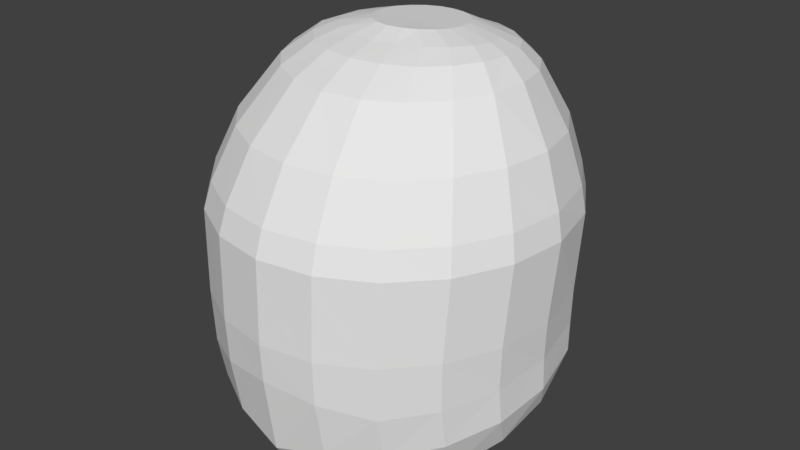 # Source: Helmet.blend  (saved by Blender 2.78.0; exported with 4.5.12 LTS)
import bpy
from mathutils import Matrix  # noqa: F401  (used for matrix-valued properties, if any)

bpy.ops.wm.read_factory_settings(use_empty=True)
scene = bpy.context.scene
scene.name = 'Scene'

# ---- collections
col_collection_1 = bpy.data.collections.new('Collection 1'); scene.collection.children.link(col_collection_1)

# ---- world
world_world = bpy.data.worlds.new('World'); scene.world = world_world
world_world.color = (0.05088, 0.05088, 0.05088)
world_world.use_sun_shadow = False
world_world.sun_shadow_jitter_overblur = 0.0
world_world.cycles.sampling_method = 'MANUAL'

# ---- meshes
me_cylinder_001 = bpy.data.meshes.new('Cylinder.001')
me_cylinder_001.from_pydata([(2.117e-07, 1.167, -0.3565), (2.083e-07, 1.205, 0.2481), (1.887e-07, 1.1, 0.5415), (0.2724, 1.054, 0.5436), (0.3017, 1.152, 0.2487), (0.3124, 1.113, -0.3619), (0.5323, 0.9176, 0.5467), (0.5897, 0.9967, 0.2495), (0.6237, 0.9532, -0.3723), (0.7734, 0.701, 0.5513), (0.8597, 0.749, 0.2509), (0.9094, 0.6956, -0.3878), (0.9544, 0.4167, 0.5583), (1.071, 0.4236, 0.2528), (1.11, 0.3555, -0.4098), (1.035, 0.08422, 0.5681), (1.162, 0.04479, 0.2558), (1.176, -0.01459, -0.4188), (0.9909, -0.2351, 0.5702), (1.11, -0.3182, 0.2561), (1.119, -0.3792, -0.4248), (0.844, -0.5197, 0.5696), (0.944, -0.6427, 0.2561), (0.9516, -0.7082, -0.4303), (0.6138, -0.7461, 0.5691), (0.6859, -0.9002, 0.2561), (0.6914, -0.9693, -0.4346), (0.3229, -0.8917, 0.5687), (0.3606, -1.066, 0.2561), (0.3635, -1.137, -0.4374), (-3.738e-07, -0.9419, 0.5686), (-4.177e-07, -1.123, 0.2561), (-4.212e-07, -1.195, -0.4384), (-0.3229, -0.8917, 0.5687), (-0.3606, -1.066, 0.2561), (-0.3635, -1.137, -0.4374), (-0.6138, -0.7461, 0.5691), (-0.6859, -0.9002, 0.2561), (-0.6914, -0.9693, -0.4346), (-0.844, -0.5197, 0.5696), (-0.944, -0.6427, 0.2561), (-0.9516, -0.7082, -0.4303), (-0.9909, -0.2351, 0.5702), (-1.11, -0.3182, 0.2561), (-1.119, -0.3792, -0.4248), (-1.035, 0.08422, 0.5681), (-1.162, 0.04479, 0.2558), (-1.176, -0.01459, -0.4188), (-0.9544, 0.4167, 0.5583), (-1.071, 0.4236, 0.2528), (-1.11, 0.3555, -0.4098), (-0.7734, 0.701, 0.5513), (-0.8597, 0.749, 0.2509), (-0.9094, 0.6956, -0.3878), (-0.5323, 0.9176, 0.5467), (-0.5897, 0.9967, 0.2495), (-0.6237, 0.9532, -0.3723), (-0.2724, 1.054, 0.5436), (-0.3017, 1.152, 0.2487), (-0.3124, 1.113, -0.3619), (1.026e-07, 0.5111, 1.079), (1.611e-07, 0.898, 0.8571), (1.349e-07, 0.6343, 1.019), (1.504e-07, 0.7739, 0.9647), (0.08917, 0.4972, 1.08), (0.2121, 0.8644, 0.8589), (0.1501, 0.6143, 1.02), (0.1792, 0.747, 0.9663), (0.1739, 0.4568, 1.082), (0.4183, 0.7655, 0.8627), (0.2941, 0.556, 1.024), (0.3526, 0.6683, 0.9706), (0.2411, 0.3934, 1.085), (0.6082, 0.6075, 0.8685), (0.4112, 0.4644, 1.03), (0.5048, 0.5435, 0.9772), (0.2852, 0.3126, 1.09), (0.739, 0.3997, 0.8762), (0.4876, 0.3473, 1.036), (0.6038, 0.3825, 0.9853), (0.3021, 0.2215, 1.095), (0.8007, 0.1546, 0.8872), (0.5179, 0.2146, 1.045), (0.6468, 0.1958, 0.9968), (0.2898, 0.1281, 1.101), (0.776, -0.09065, 0.8917), (0.499, 0.0761, 1.055), (0.6266, 0.002665, 1.009), (0.2492, 0.03923, 1.109), (0.6668, -0.3085, 0.8892), (0.4288, -0.04957, 1.064), (0.5372, -0.1649, 1.012), (0.1825, -0.03227, 1.115), (0.488, -0.4834, 0.8862), (0.3126, -0.1452, 1.067), (0.3914, -0.295, 1.011), (0.09622, -0.07536, 1.117), (0.2578, -0.5972, 0.8841), (0.1644, -0.2042, 1.066), (0.2062, -0.379, 1.01), (-1.412e-07, -0.08942, 1.117), (-2.912e-07, -0.6366, 0.8834), (-2.153e-07, -0.2246, 1.066), (-2.494e-07, -0.4081, 1.01), (-0.09622, -0.07536, 1.117), (-0.2578, -0.5972, 0.8841), (-0.1644, -0.2042, 1.066), (-0.2062, -0.379, 1.01), (-0.1825, -0.03227, 1.115), (-0.488, -0.4834, 0.8862), (-0.3126, -0.1452, 1.067), (-0.3914, -0.295, 1.011), (-0.2492, 0.03923, 1.109), (-0.6668, -0.3085, 0.8892), (-0.4288, -0.04957, 1.064), (-0.5372, -0.1649, 1.012), (-0.2898, 0.1281, 1.101), (-0.776, -0.09065, 0.8917), (-0.499, 0.0761, 1.055), (-0.6266, 0.002665, 1.009), (-0.3021, 0.2215, 1.095), (-0.8007, 0.1546, 0.8872), (-0.5179, 0.2146, 1.045), (-0.6468, 0.1958, 0.9968), (-0.2852, 0.3126, 1.09), (-0.739, 0.3997, 0.8762), (-0.4876, 0.3473, 1.036), (-0.6038, 0.3825, 0.9853), (-0.2411, 0.3934, 1.085), (-0.6082, 0.6075, 0.8685), (-0.4112, 0.4644, 1.03), (-0.5048, 0.5435, 0.9772), (-0.1739, 0.4568, 1.082), (-0.4183, 0.7655, 0.8627), (-0.2941, 0.556, 1.024), (-0.3526, 0.6683, 0.9706), (-0.08917, 0.4972, 1.08), (-0.2121, 0.8644, 0.8589), (-0.1501, 0.6143, 1.02), (-0.1792, 0.747, 0.9663), (2.058e-07, 1.109, -0.5851), (2.101e-07, 1.178, -0.4798), (1.79e-07, 1.146, -0.6112), (0.2957, 1.062, -0.6085), (0.3092, 1.123, -0.4912), (0.3118, 1.094, -0.6264), (0.5922, 0.9232, -0.6746), (0.6207, 0.9635, -0.5197), (0.626, 0.9397, -0.6677), (0.8594, 0.6987, -0.7812), (0.9052, 0.7052, -0.5647), (0.908, 0.6913, -0.7333), (1.042, 0.4048, -0.9197), (1.1, 0.3637, -0.6253), (1.1, 0.3643, -0.8198), (1.102, 0.0884, -1.052), (1.161, -0.003121, -0.672), (1.161, 0.01326, -0.8919), (1.048, -0.2251, -1.178), (1.104, -0.3677, -0.7153), (1.104, -0.3357, -0.9602), (0.8912, -0.5078, -1.292), (0.9395, -0.6966, -0.7544), (0.9389, -0.6505, -1.022), (0.6475, -0.7323, -1.382), (0.6826, -0.9576, -0.7854), (0.6822, -0.9003, -1.071), (0.3404, -0.8763, -1.441), (0.3589, -1.125, -0.7269), (0.3586, -1.061, -1.102), (-4.592e-07, -0.926, -1.461), (-4.207e-07, -1.183, -0.6895), (-4.503e-07, -1.116, -1.194), (-0.3404, -0.8763, -1.441), (-0.3589, -1.125, -0.7269), (-0.3586, -1.061, -1.102), (-0.6475, -0.7323, -1.382), (-0.6826, -0.9576, -0.7854), (-0.6822, -0.9003, -1.071), (-0.8912, -0.5078, -1.292), (-0.9395, -0.6966, -0.7544), (-0.9389, -0.6505, -1.022), (-1.048, -0.2251, -1.178), (-1.104, -0.3677, -0.7153), (-1.104, -0.3357, -0.9602), (-1.102, 0.0884, -1.052), (-1.161, -0.003119, -0.672), (-1.161, 0.01326, -0.8919), (-1.042, 0.4048, -0.9197), (-1.1, 0.3637, -0.6253), (-1.1, 0.3643, -0.8198), (-0.8594, 0.6987, -0.7812), (-0.9051, 0.7052, -0.5647), (-0.908, 0.6913, -0.7333), (-0.5922, 0.9232, -0.6746), (-0.6207, 0.9635, -0.5197), (-0.626, 0.9397, -0.6677), (-0.2957, 1.062, -0.6085), (-0.3092, 1.123, -0.4912), (-0.3118, 1.094, -0.6264), (2.069e-07, 1.229, 0.0988), (0.3119, 1.174, 0.09795), (0.6136, 1.013, 0.09701), (0.8959, 0.7563, 0.09588), (1.112, 0.417, 0.09326), (1.201, 0.02936, 0.09372), (1.147, -0.3462, 0.09376), (0.9753, -0.6823, 0.09376), (0.7086, -0.949, 0.09376), (0.3725, -1.12, 0.09376), (-4.331e-07, -1.179, 0.09376), (-0.3725, -1.12, 0.09376), (-0.7086, -0.949, 0.09376), (-0.9753, -0.6823, 0.09376), (-1.147, -0.3462, 0.09376), (-1.201, 0.02936, 0.09372), (-1.112, 0.417, 0.09326), (-0.8959, 0.7563, 0.09588), (-0.6136, 1.013, 0.09701), (-0.3119, 1.174, 0.09795)], [], [(57, 137, 61, 2), (6, 69, 73, 9), (9, 73, 77, 12), (12, 77, 81, 15), (15, 81, 85, 18), (18, 85, 89, 21), (21, 89, 93, 24), (24, 93, 97, 27), (27, 97, 101, 30), (30, 101, 105, 33), (33, 105, 109, 36), (36, 109, 113, 39), (39, 113, 117, 42), (42, 117, 121, 45), (45, 121, 125, 48), (48, 125, 129, 51), (51, 129, 133, 54), (54, 133, 137, 57), (3, 65, 69, 6), (64, 60, 136, 132, 128, 124, 120, 116, 112, 108, 104, 100, 96, 92, 88, 84, 80, 76, 72, 68), (198, 59, 0, 141), (141, 0, 5, 144), (219, 58, 1, 200), (58, 57, 2, 1), (218, 55, 58, 219), (55, 54, 57, 58), (195, 56, 59, 198), (217, 52, 55, 218), (52, 51, 54, 55), (192, 53, 56, 195), (216, 49, 52, 217), (49, 48, 51, 52), (189, 50, 53, 192), (215, 46, 49, 216), (46, 45, 48, 49), (186, 47, 50, 189), (214, 43, 46, 215), (43, 42, 45, 46), (183, 44, 47, 186), (213, 40, 43, 214), (40, 39, 42, 43), (180, 41, 44, 183), (212, 37, 40, 213), (37, 36, 39, 40), (177, 38, 41, 180), (211, 34, 37, 212), (34, 33, 36, 37), (174, 35, 38, 177), (210, 31, 34, 211), (31, 30, 33, 34), (171, 32, 35, 174), (209, 28, 31, 210), (28, 27, 30, 31), (168, 29, 32, 171), (208, 25, 28, 209), (25, 24, 27, 28), (165, 26, 29, 168), (207, 22, 25, 208), (22, 21, 24, 25), (162, 23, 26, 165), (206, 19, 22, 207), (19, 18, 21, 22), (159, 20, 23, 162), (205, 16, 19, 206), (16, 15, 18, 19), (156, 17, 20, 159), (204, 13, 16, 205), (13, 12, 15, 16), (153, 14, 17, 156), (203, 10, 13, 204), (10, 9, 12, 13), (150, 11, 14, 153), (202, 7, 10, 203), (7, 6, 9, 10), (147, 8, 11, 150), (201, 4, 7, 202), (4, 3, 6, 7), (144, 5, 8, 147), (200, 1, 4, 201), (1, 2, 3, 4), (65, 61, 63, 67), (67, 63, 62, 66), (66, 62, 60, 64), (69, 65, 67, 71), (71, 67, 66, 70), (70, 66, 64, 68), (73, 69, 71, 75), (75, 71, 70, 74), (74, 70, 68, 72), (77, 73, 75, 79), (79, 75, 74, 78), (78, 74, 72, 76), (81, 77, 79, 83), (83, 79, 78, 82), (82, 78, 76, 80), (85, 81, 83, 87), (87, 83, 82, 86), (86, 82, 80, 84), (89, 85, 87, 91), (91, 87, 86, 90), (90, 86, 84, 88), (93, 89, 91, 95), (95, 91, 90, 94), (94, 90, 88, 92), (97, 93, 95, 99), (99, 95, 94, 98), (98, 94, 92, 96), (101, 97, 99, 103), (103, 99, 98, 102), (102, 98, 96, 100), (105, 101, 103, 107), (107, 103, 102, 106), (106, 102, 100, 104), (109, 105, 107, 111), (111, 107, 106, 110), (110, 106, 104, 108), (113, 109, 111, 115), (115, 111, 110, 114), (114, 110, 108, 112), (117, 113, 115, 119), (119, 115, 114, 118), (118, 114, 112, 116), (121, 117, 119, 123), (123, 119, 118, 122), (122, 118, 116, 120), (125, 121, 123, 127), (127, 123, 122, 126), (126, 122, 120, 124), (129, 125, 127, 131), (131, 127, 126, 130), (130, 126, 124, 128), (133, 129, 131, 135), (135, 131, 130, 134), (134, 130, 128, 132), (137, 133, 135, 139), (139, 135, 134, 138), (138, 134, 132, 136), (61, 137, 139, 63), (63, 139, 138, 62), (62, 138, 136, 60), (2, 61, 65, 3), (141, 144, 145, 142), (142, 145, 143, 140), (144, 147, 148, 145), (145, 148, 146, 143), (147, 150, 151, 148), (148, 151, 149, 146), (150, 153, 154, 151), (151, 154, 152, 149), (153, 156, 157, 154), (154, 157, 155, 152), (156, 159, 160, 157), (157, 160, 158, 155), (159, 162, 163, 160), (160, 163, 161, 158), (162, 165, 166, 163), (163, 166, 164, 161), (165, 168, 169, 166), (166, 169, 167, 164), (168, 171, 172, 169), (169, 172, 170, 167), (171, 174, 175, 172), (172, 175, 173, 170), (174, 177, 178, 175), (175, 178, 176, 173), (177, 180, 181, 178), (178, 181, 179, 176), (180, 183, 184, 181), (181, 184, 182, 179), (183, 186, 187, 184), (184, 187, 185, 182), (186, 189, 190, 187), (187, 190, 188, 185), (189, 192, 193, 190), (190, 193, 191, 188), (192, 195, 196, 193), (193, 196, 194, 191), (195, 198, 199, 196), (196, 199, 197, 194), (198, 141, 142, 199), (199, 142, 140, 197), (0, 200, 201, 5), (5, 201, 202, 8), (8, 202, 203, 11), (11, 203, 204, 14), (14, 204, 205, 17), (17, 205, 206, 20), (20, 206, 207, 23), (23, 207, 208, 26), (26, 208, 209, 29), (29, 209, 210, 32), (32, 210, 211, 35), (35, 211, 212, 38), (38, 212, 213, 41), (41, 213, 214, 44), (44, 214, 215, 47), (47, 215, 216, 50), (50, 216, 217, 53), (53, 217, 218, 56), (56, 218, 219, 59), (59, 219, 200, 0)])
me_cylinder_001.use_remesh_preserve_volume = False
me_cylinder_001.use_remesh_preserve_attributes = False
me_cylinder_001.use_mirror_vertex_groups = False
me_cylinder_001.update()

# ---- objects
ob_cylinder = bpy.data.objects.new('Cylinder', me_cylinder_001)

# ---- transforms, parenting, visibility, modifiers, constraints
ob_cylinder.location = (0.0, 0.0, 0.0)
ob_cylinder.scale = (0.9468, 1.0, 1.0)
ob_cylinder.lineart.crease_threshold = 0.0

# ---- collection membership
col_collection_1.objects.link(ob_cylinder)

# ---- scene / render settings (as saved in the file)
scene.frame_start = 1; scene.frame_end = 250; scene.frame_set(1)
scene.render.engine = 'BLENDER_EEVEE_NEXT'
scene.render.resolution_percentage = 50
scene.render.dither_intensity = 0.0
scene.cycles.use_denoising = False
scene.cycles.samples = 128
scene.cycles.sampling_pattern = 'TABULATED_SOBOL'
scene.cycles.light_sampling_threshold = 0.0
scene.cycles.use_adaptive_sampling = False
scene.cycles.use_light_tree = False
scene.cycles.blur_glossy = 0.0
scene.cycles.sample_clamp_indirect = 0.0
scene.view_settings.view_transform = 'Standard'
bpy.context.view_layer.update()

# ---- added for rendering (the .blend has no active camera and no usable light): camera, sun
cam_auto = bpy.data.cameras.new('AutoCamera')
cam_auto.lens = 50.0
cam_auto.sensor_width = 36.0
cam_auto.clip_end = 1000.0
ob_auto_camera = bpy.data.objects.new('AutoCamera', cam_auto)
scene.collection.objects.link(ob_auto_camera)
ob_auto_camera.location = (3.89143, -4.65272, 2.94148)
ob_auto_camera.rotation_euler = (1.09748, -7.21219e-08, 0.694738)
scene.camera = ob_auto_camera
light_auto_sun = bpy.data.lights.new('AutoSun', 'SUN')
light_auto_sun.energy = 3.0
light_auto_sun.angle = 0.0523599
ob_auto_sun = bpy.data.objects.new('AutoSun', light_auto_sun)
scene.collection.objects.link(ob_auto_sun)
ob_auto_sun.rotation_euler = (0.872665, 0.174533, 0.523599)
bpy.context.view_layer.update()
